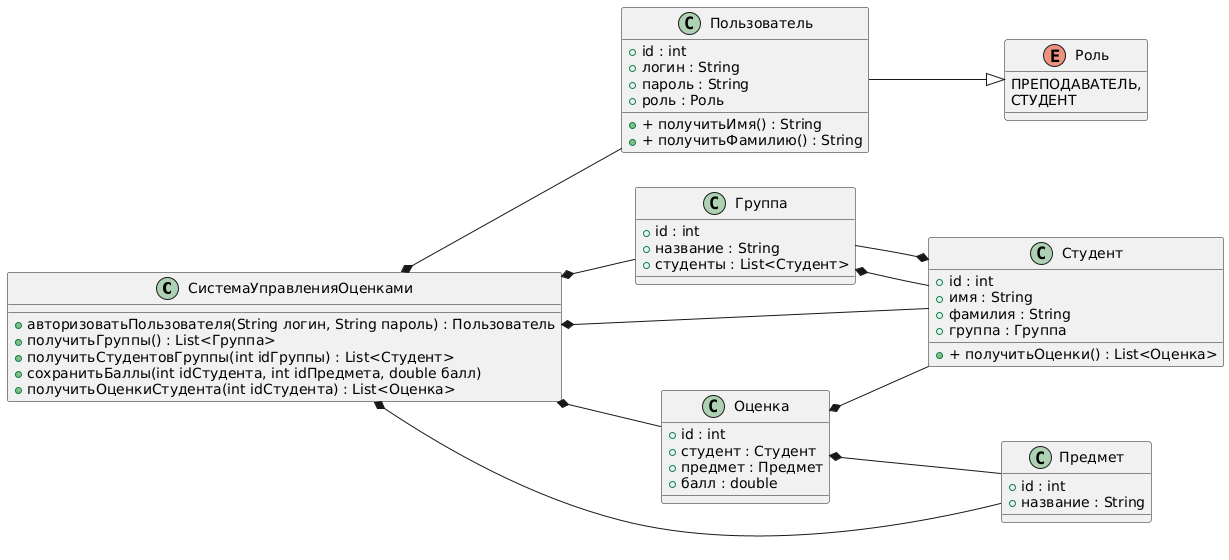

The diagram above was rendered by PlantUML. Its source (embedded in the PNG):
@startuml
left to right direction

class СистемаУправленияОценками {
    + авторизоватьПользователя(String логин, String пароль) : Пользователь
    + получитьГруппы() : List<Группа>
    + получитьСтудентовГруппы(int idГруппы) : List<Студент>
    + сохранитьБаллы(int idСтудента, int idПредмета, double балл)
    + получитьОценкиСтудента(int idСтудента) : List<Оценка>
}

class Пользователь {
    + id : int
    + логин : String
    + пароль : String
    + роль : Роль
    + + получитьИмя() : String
    + + получитьФамилию() : String
}

enum Роль {
    ПРЕПОДАВАТЕЛЬ,
    СТУДЕНТ
}

class Группа {
    + id : int
    + название : String
    + студенты : List<Студент>
}

class Студент {
    + id : int
    + имя : String
    + фамилия : String
    + группа : Группа
    + + получитьОценки() : List<Оценка>
}

class Предмет {
    + id : int
    + название : String
}

class Оценка {
    + id : int
    + студент : Студент
    + предмет : Предмет
    + балл : double
}

СистемаУправленияОценками *-- Пользователь
СистемаУправленияОценками *-- Группа
СистемаУправленияОценками *-- Студент
СистемаУправленияОценками *-- Предмет
СистемаУправленияОценками *-- Оценка

Пользователь --|> Роль
Группа *-- Студент
Студент *-- Группа
Оценка *-- Студент
Оценка *-- Предмет
@enduml